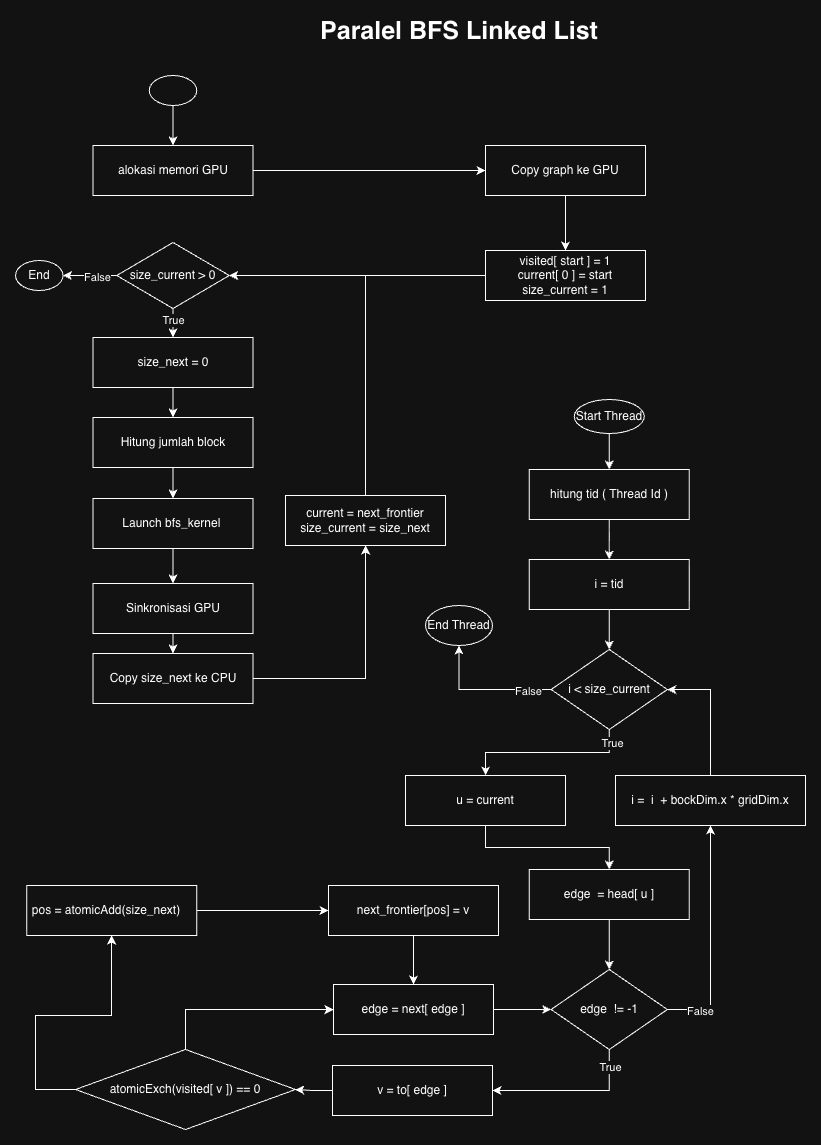

The diagram above was exported from draw.io. Its source (the exported page's mxGraphModel, read from the mxfile embedded in the PNG):
<mxGraphModel dx="2571" dy="2529" grid="1" gridSize="10" guides="1" tooltips="1" connect="1" arrows="1" fold="1" page="1" pageScale="1" pageWidth="827" pageHeight="1169" math="0" shadow="0">
  <root>
    <mxCell id="0" />
    <mxCell id="1" parent="0" />
    <mxCell id="MtceZ6zvGc3SgGiy_Zj_-58" edge="1" parent="1" source="MtceZ6zvGc3SgGiy_Zj_-59" style="edgeStyle=orthogonalEdgeStyle;rounded=0;orthogonalLoop=1;jettySize=auto;html=1;" target="MtceZ6zvGc3SgGiy_Zj_-63">
      <mxGeometry relative="1" as="geometry" />
    </mxCell>
    <mxCell id="MtceZ6zvGc3SgGiy_Zj_-59" parent="1" style="rounded=0;whiteSpace=wrap;html=1;" value="alokasi memori GPU" vertex="1">
      <mxGeometry height="50" width="160" x="247.5" y="100" as="geometry" />
    </mxCell>
    <mxCell id="MtceZ6zvGc3SgGiy_Zj_-60" edge="1" parent="1" source="MtceZ6zvGc3SgGiy_Zj_-61" style="edgeStyle=orthogonalEdgeStyle;rounded=0;orthogonalLoop=1;jettySize=auto;html=1;" target="MtceZ6zvGc3SgGiy_Zj_-59">
      <mxGeometry relative="1" as="geometry" />
    </mxCell>
    <mxCell id="MtceZ6zvGc3SgGiy_Zj_-61" parent="1" style="ellipse;whiteSpace=wrap;html=1;" value="" vertex="1">
      <mxGeometry height="30" width="47.5" x="303.75" y="30" as="geometry" />
    </mxCell>
    <mxCell id="MtceZ6zvGc3SgGiy_Zj_-62" edge="1" parent="1" source="MtceZ6zvGc3SgGiy_Zj_-63" style="edgeStyle=orthogonalEdgeStyle;rounded=0;orthogonalLoop=1;jettySize=auto;html=1;" target="MtceZ6zvGc3SgGiy_Zj_-65">
      <mxGeometry relative="1" as="geometry" />
    </mxCell>
    <mxCell id="MtceZ6zvGc3SgGiy_Zj_-63" parent="1" style="rounded=0;whiteSpace=wrap;html=1;" value="Copy graph ke GPU" vertex="1">
      <mxGeometry height="50" width="160" x="640" y="100" as="geometry" />
    </mxCell>
    <mxCell id="MtceZ6zvGc3SgGiy_Zj_-64" edge="1" parent="1" source="MtceZ6zvGc3SgGiy_Zj_-65" style="edgeStyle=orthogonalEdgeStyle;rounded=0;orthogonalLoop=1;jettySize=auto;html=1;" target="MtceZ6zvGc3SgGiy_Zj_-70">
      <mxGeometry relative="1" as="geometry" />
    </mxCell>
    <mxCell id="MtceZ6zvGc3SgGiy_Zj_-65" parent="1" style="rounded=0;whiteSpace=wrap;html=1;" value="visited[ start ] = 1&lt;div&gt;current[ 0 ] = start&lt;/div&gt;&lt;div&gt;size_current = 1&lt;/div&gt;" vertex="1">
      <mxGeometry height="50" width="160" x="640" y="205" as="geometry" />
    </mxCell>
    <mxCell id="MtceZ6zvGc3SgGiy_Zj_-66" edge="1" parent="1" source="MtceZ6zvGc3SgGiy_Zj_-70" style="edgeStyle=orthogonalEdgeStyle;rounded=0;orthogonalLoop=1;jettySize=auto;html=1;" target="MtceZ6zvGc3SgGiy_Zj_-73">
      <mxGeometry relative="1" as="geometry" />
    </mxCell>
    <mxCell id="MtceZ6zvGc3SgGiy_Zj_-67" connectable="0" parent="MtceZ6zvGc3SgGiy_Zj_-66" style="edgeLabel;html=1;align=center;verticalAlign=middle;resizable=0;points=[];" value="False" vertex="1">
      <mxGeometry relative="1" x="-0.2837" y="1" as="geometry">
        <mxPoint as="offset" />
      </mxGeometry>
    </mxCell>
    <mxCell id="MtceZ6zvGc3SgGiy_Zj_-68" edge="1" parent="1" source="MtceZ6zvGc3SgGiy_Zj_-70" style="edgeStyle=orthogonalEdgeStyle;rounded=0;orthogonalLoop=1;jettySize=auto;html=1;" target="MtceZ6zvGc3SgGiy_Zj_-109">
      <mxGeometry relative="1" as="geometry" />
    </mxCell>
    <mxCell id="MtceZ6zvGc3SgGiy_Zj_-69" connectable="0" parent="MtceZ6zvGc3SgGiy_Zj_-68" style="edgeLabel;html=1;align=center;verticalAlign=middle;resizable=0;points=[];" value="True" vertex="1">
      <mxGeometry relative="1" x="-0.2219" as="geometry">
        <mxPoint as="offset" />
      </mxGeometry>
    </mxCell>
    <mxCell id="MtceZ6zvGc3SgGiy_Zj_-70" parent="1" style="rhombus;whiteSpace=wrap;html=1;" value="size_current &amp;gt; 0" vertex="1">
      <mxGeometry height="66" width="112.5" x="271.25" y="197" as="geometry" />
    </mxCell>
    <mxCell id="MtceZ6zvGc3SgGiy_Zj_-71" edge="1" parent="1" source="MtceZ6zvGc3SgGiy_Zj_-72" style="edgeStyle=orthogonalEdgeStyle;rounded=0;orthogonalLoop=1;jettySize=auto;html=1;" target="MtceZ6zvGc3SgGiy_Zj_-70">
      <mxGeometry relative="1" as="geometry">
        <Array as="points">
          <mxPoint x="520" y="230" />
        </Array>
      </mxGeometry>
    </mxCell>
    <mxCell id="MtceZ6zvGc3SgGiy_Zj_-72" parent="1" style="rounded=0;whiteSpace=wrap;html=1;" value="current = next_frontier&lt;div&gt;size_current = size_next&lt;/div&gt;" vertex="1">
      <mxGeometry height="50" width="160" x="440" y="450" as="geometry" />
    </mxCell>
    <mxCell id="MtceZ6zvGc3SgGiy_Zj_-73" parent="1" style="ellipse;whiteSpace=wrap;html=1;" value="End" vertex="1">
      <mxGeometry height="30" width="47.5" x="170" y="215" as="geometry" />
    </mxCell>
    <mxCell id="MtceZ6zvGc3SgGiy_Zj_-74" edge="1" parent="1" source="MtceZ6zvGc3SgGiy_Zj_-75" style="edgeStyle=orthogonalEdgeStyle;rounded=0;orthogonalLoop=1;jettySize=auto;html=1;" target="MtceZ6zvGc3SgGiy_Zj_-77">
      <mxGeometry relative="1" as="geometry" />
    </mxCell>
    <mxCell id="MtceZ6zvGc3SgGiy_Zj_-75" parent="1" style="ellipse;whiteSpace=wrap;html=1;" value="Start Thread" vertex="1">
      <mxGeometry height="34" width="70" x="728.75" y="354" as="geometry" />
    </mxCell>
    <mxCell id="MtceZ6zvGc3SgGiy_Zj_-76" edge="1" parent="1" source="MtceZ6zvGc3SgGiy_Zj_-77" style="edgeStyle=orthogonalEdgeStyle;rounded=0;orthogonalLoop=1;jettySize=auto;html=1;" target="MtceZ6zvGc3SgGiy_Zj_-79">
      <mxGeometry relative="1" as="geometry" />
    </mxCell>
    <mxCell id="MtceZ6zvGc3SgGiy_Zj_-77" parent="1" style="rounded=0;whiteSpace=wrap;html=1;" value="hitung tid ( Thread Id )" vertex="1">
      <mxGeometry height="50" width="160" x="683.75" y="424" as="geometry" />
    </mxCell>
    <mxCell id="MtceZ6zvGc3SgGiy_Zj_-78" edge="1" parent="1" source="MtceZ6zvGc3SgGiy_Zj_-79" style="edgeStyle=orthogonalEdgeStyle;rounded=0;orthogonalLoop=1;jettySize=auto;html=1;" target="MtceZ6zvGc3SgGiy_Zj_-84">
      <mxGeometry relative="1" as="geometry" />
    </mxCell>
    <mxCell id="MtceZ6zvGc3SgGiy_Zj_-79" parent="1" style="rounded=0;whiteSpace=wrap;html=1;" value="i = tid" vertex="1">
      <mxGeometry height="50" width="160" x="683.75" y="514" as="geometry" />
    </mxCell>
    <mxCell id="MtceZ6zvGc3SgGiy_Zj_-80" edge="1" parent="1" source="MtceZ6zvGc3SgGiy_Zj_-84" style="edgeStyle=orthogonalEdgeStyle;rounded=0;orthogonalLoop=1;jettySize=auto;html=1;" target="MtceZ6zvGc3SgGiy_Zj_-89">
      <mxGeometry relative="1" as="geometry" />
    </mxCell>
    <mxCell id="MtceZ6zvGc3SgGiy_Zj_-81" connectable="0" parent="MtceZ6zvGc3SgGiy_Zj_-80" style="edgeLabel;html=1;align=center;verticalAlign=middle;resizable=0;points=[];" value="False" vertex="1">
      <mxGeometry relative="1" x="-0.6562" y="1" as="geometry">
        <mxPoint as="offset" />
      </mxGeometry>
    </mxCell>
    <mxCell id="MtceZ6zvGc3SgGiy_Zj_-82" edge="1" parent="1" source="MtceZ6zvGc3SgGiy_Zj_-84" style="edgeStyle=orthogonalEdgeStyle;rounded=0;orthogonalLoop=1;jettySize=auto;html=1;" target="MtceZ6zvGc3SgGiy_Zj_-86">
      <mxGeometry relative="1" as="geometry" />
    </mxCell>
    <mxCell id="MtceZ6zvGc3SgGiy_Zj_-83" connectable="0" parent="MtceZ6zvGc3SgGiy_Zj_-82" style="edgeLabel;html=1;align=center;verticalAlign=middle;resizable=0;points=[];" value="True" vertex="1">
      <mxGeometry relative="1" x="-0.8563" y="2" as="geometry">
        <mxPoint as="offset" />
      </mxGeometry>
    </mxCell>
    <mxCell id="MtceZ6zvGc3SgGiy_Zj_-84" parent="1" style="rhombus;whiteSpace=wrap;html=1;" value="i &amp;lt; size_current" vertex="1">
      <mxGeometry height="80" width="116.25" x="705.6300000000001" y="604" as="geometry" />
    </mxCell>
    <mxCell id="MtceZ6zvGc3SgGiy_Zj_-85" edge="1" parent="1" source="MtceZ6zvGc3SgGiy_Zj_-86" style="edgeStyle=orthogonalEdgeStyle;rounded=0;orthogonalLoop=1;jettySize=auto;html=1;" target="MtceZ6zvGc3SgGiy_Zj_-88">
      <mxGeometry relative="1" as="geometry" />
    </mxCell>
    <mxCell id="MtceZ6zvGc3SgGiy_Zj_-86" parent="1" style="rounded=0;whiteSpace=wrap;html=1;" value="u = current" vertex="1">
      <mxGeometry height="50" width="160" x="560" y="730" as="geometry" />
    </mxCell>
    <mxCell id="MtceZ6zvGc3SgGiy_Zj_-87" edge="1" parent="1" source="MtceZ6zvGc3SgGiy_Zj_-88" style="edgeStyle=orthogonalEdgeStyle;rounded=0;orthogonalLoop=1;jettySize=auto;html=1;" target="MtceZ6zvGc3SgGiy_Zj_-94">
      <mxGeometry relative="1" as="geometry" />
    </mxCell>
    <mxCell id="MtceZ6zvGc3SgGiy_Zj_-88" parent="1" style="rounded=0;whiteSpace=wrap;html=1;" value="edge&amp;nbsp; = head[ u ]" vertex="1">
      <mxGeometry height="50" width="160" x="683.75" y="824" as="geometry" />
    </mxCell>
    <mxCell id="MtceZ6zvGc3SgGiy_Zj_-89" parent="1" style="ellipse;whiteSpace=wrap;html=1;" value="End Thread" vertex="1">
      <mxGeometry height="40" width="67" x="580" y="560" as="geometry" />
    </mxCell>
    <mxCell id="MtceZ6zvGc3SgGiy_Zj_-90" edge="1" parent="1" source="MtceZ6zvGc3SgGiy_Zj_-94" style="edgeStyle=orthogonalEdgeStyle;rounded=0;orthogonalLoop=1;jettySize=auto;html=1;" target="MtceZ6zvGc3SgGiy_Zj_-98">
      <mxGeometry relative="1" as="geometry">
        <Array as="points">
          <mxPoint x="764" y="1045" />
        </Array>
      </mxGeometry>
    </mxCell>
    <mxCell id="MtceZ6zvGc3SgGiy_Zj_-91" connectable="0" parent="MtceZ6zvGc3SgGiy_Zj_-90" style="edgeLabel;html=1;align=center;verticalAlign=middle;resizable=0;points=[];" value="True" vertex="1">
      <mxGeometry relative="1" x="-0.6877" as="geometry">
        <mxPoint y="-8" as="offset" />
      </mxGeometry>
    </mxCell>
    <mxCell id="MtceZ6zvGc3SgGiy_Zj_-92" edge="1" parent="1" source="MtceZ6zvGc3SgGiy_Zj_-94" style="edgeStyle=orthogonalEdgeStyle;rounded=0;orthogonalLoop=1;jettySize=auto;html=1;" target="MtceZ6zvGc3SgGiy_Zj_-96">
      <mxGeometry relative="1" as="geometry">
        <Array as="points">
          <mxPoint x="865" y="964" />
        </Array>
      </mxGeometry>
    </mxCell>
    <mxCell id="MtceZ6zvGc3SgGiy_Zj_-93" connectable="0" parent="MtceZ6zvGc3SgGiy_Zj_-92" style="edgeLabel;html=1;align=center;verticalAlign=middle;resizable=0;points=[];" value="False" vertex="1">
      <mxGeometry relative="1" x="-0.7079" y="-1" as="geometry">
        <mxPoint as="offset" />
      </mxGeometry>
    </mxCell>
    <mxCell id="MtceZ6zvGc3SgGiy_Zj_-94" parent="1" style="rhombus;whiteSpace=wrap;html=1;" value="edge&amp;nbsp; != -1" vertex="1">
      <mxGeometry height="80" width="116.25" x="705.6300000000001" y="924" as="geometry" />
    </mxCell>
    <mxCell id="MtceZ6zvGc3SgGiy_Zj_-95" edge="1" parent="1" source="MtceZ6zvGc3SgGiy_Zj_-96" style="edgeStyle=orthogonalEdgeStyle;rounded=0;orthogonalLoop=1;jettySize=auto;html=1;" target="MtceZ6zvGc3SgGiy_Zj_-84">
      <mxGeometry relative="1" as="geometry">
        <Array as="points">
          <mxPoint x="865" y="644" />
        </Array>
      </mxGeometry>
    </mxCell>
    <mxCell id="MtceZ6zvGc3SgGiy_Zj_-96" parent="1" style="rounded=0;whiteSpace=wrap;html=1;" value="i =&amp;nbsp; i&amp;nbsp; + bockDim.x * gridDim.x" vertex="1">
      <mxGeometry height="50" width="190" x="770" y="730" as="geometry" />
    </mxCell>
    <mxCell id="MtceZ6zvGc3SgGiy_Zj_-97" edge="1" parent="1" source="MtceZ6zvGc3SgGiy_Zj_-98" style="edgeStyle=orthogonalEdgeStyle;rounded=0;orthogonalLoop=1;jettySize=auto;html=1;" target="MtceZ6zvGc3SgGiy_Zj_-101">
      <mxGeometry relative="1" as="geometry" />
    </mxCell>
    <mxCell id="MtceZ6zvGc3SgGiy_Zj_-98" parent="1" style="rounded=0;whiteSpace=wrap;html=1;" value="v = to[ edge ]" vertex="1">
      <mxGeometry height="50" width="160" x="487" y="1020" as="geometry" />
    </mxCell>
    <mxCell id="MtceZ6zvGc3SgGiy_Zj_-99" edge="1" parent="1" source="MtceZ6zvGc3SgGiy_Zj_-101" style="edgeStyle=orthogonalEdgeStyle;rounded=0;orthogonalLoop=1;jettySize=auto;html=1;" target="MtceZ6zvGc3SgGiy_Zj_-103">
      <mxGeometry relative="1" as="geometry">
        <Array as="points">
          <mxPoint x="340" y="964" />
        </Array>
      </mxGeometry>
    </mxCell>
    <mxCell id="MtceZ6zvGc3SgGiy_Zj_-100" edge="1" parent="1" source="MtceZ6zvGc3SgGiy_Zj_-101" style="edgeStyle=orthogonalEdgeStyle;rounded=0;orthogonalLoop=1;jettySize=auto;html=1;" target="MtceZ6zvGc3SgGiy_Zj_-105">
      <mxGeometry relative="1" as="geometry">
        <Array as="points">
          <mxPoint x="190" y="1044" />
          <mxPoint x="190" y="970" />
          <mxPoint x="266" y="970" />
        </Array>
      </mxGeometry>
    </mxCell>
    <mxCell id="MtceZ6zvGc3SgGiy_Zj_-101" parent="1" style="rhombus;whiteSpace=wrap;html=1;" value="atomicExch(visited[ v ]) == 0" vertex="1">
      <mxGeometry height="80" width="220" x="230" y="1004" as="geometry" />
    </mxCell>
    <mxCell id="MtceZ6zvGc3SgGiy_Zj_-102" edge="1" parent="1" source="MtceZ6zvGc3SgGiy_Zj_-103" style="edgeStyle=orthogonalEdgeStyle;rounded=0;orthogonalLoop=1;jettySize=auto;html=1;" target="MtceZ6zvGc3SgGiy_Zj_-94">
      <mxGeometry relative="1" as="geometry" />
    </mxCell>
    <mxCell id="MtceZ6zvGc3SgGiy_Zj_-103" parent="1" style="rounded=0;whiteSpace=wrap;html=1;" value="edge = next[ edge ]" vertex="1">
      <mxGeometry height="50" width="160" x="488" y="939" as="geometry" />
    </mxCell>
    <mxCell id="MtceZ6zvGc3SgGiy_Zj_-104" edge="1" parent="1" source="MtceZ6zvGc3SgGiy_Zj_-105" style="edgeStyle=orthogonalEdgeStyle;rounded=0;orthogonalLoop=1;jettySize=auto;html=1;" target="MtceZ6zvGc3SgGiy_Zj_-107">
      <mxGeometry relative="1" as="geometry" />
    </mxCell>
    <mxCell id="MtceZ6zvGc3SgGiy_Zj_-105" parent="1" style="rounded=0;whiteSpace=wrap;html=1;" value="pos =&amp;nbsp;atomicAdd(size_next)&amp;nbsp; &amp;nbsp;" vertex="1">
      <mxGeometry height="50" width="170" x="181.25" y="840" as="geometry" />
    </mxCell>
    <mxCell id="MtceZ6zvGc3SgGiy_Zj_-106" edge="1" parent="1" source="MtceZ6zvGc3SgGiy_Zj_-107" style="edgeStyle=orthogonalEdgeStyle;rounded=0;orthogonalLoop=1;jettySize=auto;html=1;" target="MtceZ6zvGc3SgGiy_Zj_-103">
      <mxGeometry relative="1" as="geometry" />
    </mxCell>
    <mxCell id="MtceZ6zvGc3SgGiy_Zj_-107" parent="1" style="rounded=0;whiteSpace=wrap;html=1;" value="next_frontier[pos] = v" vertex="1">
      <mxGeometry height="50" width="170" x="483" y="840" as="geometry" />
    </mxCell>
    <mxCell id="MtceZ6zvGc3SgGiy_Zj_-108" edge="1" parent="1" source="MtceZ6zvGc3SgGiy_Zj_-109" style="edgeStyle=orthogonalEdgeStyle;rounded=0;orthogonalLoop=1;jettySize=auto;html=1;" target="MtceZ6zvGc3SgGiy_Zj_-117">
      <mxGeometry relative="1" as="geometry" />
    </mxCell>
    <mxCell id="MtceZ6zvGc3SgGiy_Zj_-109" parent="1" style="rounded=0;whiteSpace=wrap;html=1;" value="size_next = 0" vertex="1">
      <mxGeometry height="50" width="160" x="247.5" y="291.99866666666685" as="geometry" />
    </mxCell>
    <mxCell id="MtceZ6zvGc3SgGiy_Zj_-110" edge="1" parent="1" source="MtceZ6zvGc3SgGiy_Zj_-111" style="edgeStyle=orthogonalEdgeStyle;rounded=0;orthogonalLoop=1;jettySize=auto;html=1;" target="MtceZ6zvGc3SgGiy_Zj_-113">
      <mxGeometry relative="1" as="geometry" />
    </mxCell>
    <mxCell id="MtceZ6zvGc3SgGiy_Zj_-111" parent="1" style="rounded=0;whiteSpace=wrap;html=1;" value="Launch bfs_kernel&amp;nbsp;" vertex="1">
      <mxGeometry height="50" width="160" x="247.5" y="452.99866666666685" as="geometry" />
    </mxCell>
    <mxCell id="MtceZ6zvGc3SgGiy_Zj_-112" edge="1" parent="1" source="MtceZ6zvGc3SgGiy_Zj_-113" style="edgeStyle=orthogonalEdgeStyle;rounded=0;orthogonalLoop=1;jettySize=auto;html=1;" target="MtceZ6zvGc3SgGiy_Zj_-115">
      <mxGeometry relative="1" as="geometry" />
    </mxCell>
    <mxCell id="MtceZ6zvGc3SgGiy_Zj_-113" parent="1" style="rounded=0;whiteSpace=wrap;html=1;" value="Sinkronisasi GPU" vertex="1">
      <mxGeometry height="50" width="160" x="247.5" y="537.9986666666668" as="geometry" />
    </mxCell>
    <mxCell id="MtceZ6zvGc3SgGiy_Zj_-114" edge="1" parent="1" source="MtceZ6zvGc3SgGiy_Zj_-115" style="edgeStyle=orthogonalEdgeStyle;rounded=0;orthogonalLoop=1;jettySize=auto;html=1;" target="MtceZ6zvGc3SgGiy_Zj_-72">
      <mxGeometry relative="1" as="geometry" />
    </mxCell>
    <mxCell id="MtceZ6zvGc3SgGiy_Zj_-115" parent="1" style="rounded=0;whiteSpace=wrap;html=1;" value="&amp;nbsp;Copy size_next ke CPU&amp;nbsp;" vertex="1">
      <mxGeometry height="50" width="160" x="247.5" y="607.9986666666668" as="geometry" />
    </mxCell>
    <mxCell id="MtceZ6zvGc3SgGiy_Zj_-116" edge="1" parent="1" source="MtceZ6zvGc3SgGiy_Zj_-117" style="edgeStyle=orthogonalEdgeStyle;rounded=0;orthogonalLoop=1;jettySize=auto;html=1;" target="MtceZ6zvGc3SgGiy_Zj_-111">
      <mxGeometry relative="1" as="geometry" />
    </mxCell>
    <mxCell id="MtceZ6zvGc3SgGiy_Zj_-117" parent="1" style="rounded=0;whiteSpace=wrap;html=1;" value="Hitung jumlah block" vertex="1">
      <mxGeometry height="50" width="160" x="247.5" y="371.99866666666685" as="geometry" />
    </mxCell>
    <mxCell id="MtceZ6zvGc3SgGiy_Zj_-118" parent="1" style="text;html=1;whiteSpace=wrap;strokeColor=none;fillColor=none;align=center;verticalAlign=middle;rounded=0;" value="&lt;b&gt;&lt;font style=&quot;font-size: 25px;&quot;&gt;Paralel BFS Linked List&lt;/font&gt;&lt;/b&gt;" vertex="1">
      <mxGeometry height="30" width="540" x="343.5" y="-30" as="geometry" />
    </mxCell>
  </root>
</mxGraphModel>